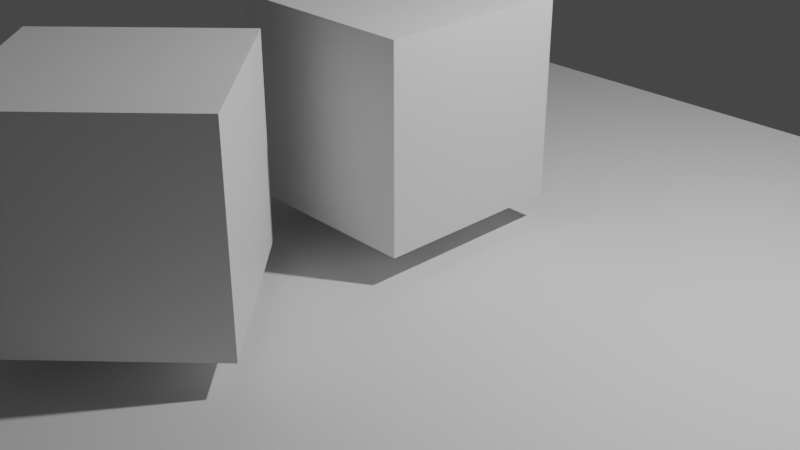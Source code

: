# Source: scene.blend  (saved by Blender 3.5.10; exported with 4.5.12 LTS)
import bpy
from mathutils import Matrix  # noqa: F401  (used for matrix-valued properties, if any)

bpy.ops.wm.read_factory_settings(use_empty=True)
scene = bpy.context.scene
scene.name = 'Scene'

# ---- collections
col_collection = bpy.data.collections.new('Collection'); scene.collection.children.link(col_collection)

# ---- materials (node trees are filled in below, after node groups)
mat_material = bpy.data.materials.new('Material')
mat_material.alpha_threshold = 0.0
mat_material.use_transparent_shadow = False
mat_material.roughness = 0.5
mat_material.line_color = (0.0, 0.0, 0.0, 1.0)
mat_material_001 = bpy.data.materials.new('Material.001')
mat_material_001.alpha_threshold = 0.0
mat_material_001.use_transparent_shadow = False
mat_material_001.roughness = 0.5
mat_material_001.line_color = (0.0, 0.0, 0.0, 1.0)

# ---- material node trees
mat_material.use_nodes = True; mat_material.node_tree.nodes.clear()
_N = mat_material.node_tree.nodes; _L = mat_material.node_tree.links
n0 = _N.new('ShaderNodeOutputMaterial'); n0.name = 'Material Output'; n0.location = (300, 300)
n1 = _N.new('ShaderNodeBsdfPrincipled'); n1.name = 'Principled BSDF'; n1.location = (10, 300)
n1.distribution = 'GGX'
n1.subsurface_method = 'RANDOM_WALK_SKIN'
n1.inputs[3].default_value = 1.45
n1.inputs[27].default_value = (0.0, 0.0, 0.0, 1.0)
n1.inputs[28].default_value = 1.0
_L.new(n1.outputs[0], n0.inputs[0])
n0.is_active_output = True
mat_material_001.use_nodes = True; mat_material_001.node_tree.nodes.clear()
_N = mat_material_001.node_tree.nodes; _L = mat_material_001.node_tree.links
n0 = _N.new('ShaderNodeOutputMaterial'); n0.name = 'Material Output'; n0.location = (300, 300)
n1 = _N.new('ShaderNodeBsdfPrincipled'); n1.name = 'Principled BSDF'; n1.location = (10, 300)
n1.distribution = 'GGX'
n1.subsurface_method = 'RANDOM_WALK_SKIN'
n1.inputs[3].default_value = 1.45
n1.inputs[27].default_value = (0.0, 0.0, 0.0, 1.0)
n1.inputs[28].default_value = 1.0
_L.new(n1.outputs[0], n0.inputs[0])
n0.is_active_output = True

# ---- world
world_world = bpy.data.worlds.new('World'); scene.world = world_world
world_world.use_nodes = True; world_world.node_tree.nodes.clear()
_N = world_world.node_tree.nodes; _L = world_world.node_tree.links
n0 = _N.new('ShaderNodeOutputWorld'); n0.name = 'World Output'; n0.location = (300, 300)
n1 = _N.new('ShaderNodeBackground'); n1.name = 'Background'; n1.location = (10, 300)
n1.inputs[0].default_value = (0.05088, 0.05088, 0.05088, 1.0)
_L.new(n1.outputs[0], n0.inputs[0])
n0.is_active_output = True
world_world.color = (0.05088, 0.05088, 0.05088)
world_world.use_sun_shadow = False
world_world.sun_shadow_jitter_overblur = 0.0

# ---- cameras
cam_camera = bpy.data.cameras.new('Camera')
cam_camera.clip_end = 100.0
cam_camera.ortho_scale = 7.314

# ---- lights
light_light = bpy.data.lights.new('Light', 'POINT')
light_light.transmission_factor = 0.0
light_light.energy = 1000.0
light_light.shadow_soft_size = 0.1
light_light.shadow_maximum_resolution = 0.006
light_light.use_absolute_resolution = True

# ---- meshes
me_cube = bpy.data.meshes.new('Cube')
me_cube.from_pydata([(1.0, 1.0, 1.0), (1.0, 1.0, -1.0), (1.0, -1.0, 1.0), (1.0, -1.0, -1.0), (-1.0, 1.0, 1.0), (-1.0, 1.0, -1.0), (-1.0, -1.0, 1.0), (-1.0, -1.0, -1.0)], [], [(0, 4, 6, 2), (3, 2, 6, 7), (7, 6, 4, 5), (5, 1, 3, 7), (1, 0, 2, 3), (5, 4, 0, 1)])
_uv = me_cube.uv_layers.new(name='UVMap')
_uv.uv.foreach_set('vector', [0.625, 0.5, 0.875, 0.5, 0.875, 0.75, 0.625, 0.75, 0.375, 0.75, 0.625, 0.75, 0.625, 1.0, 0.375, 1.0, 0.375, 0.0, 0.625, 0.0, 0.625, 0.25, 0.375, 0.25, 0.125, 0.5, 0.375, 0.5, 0.375, 0.75, 0.125, 0.75, 0.375, 0.5, 0.625, 0.5, 0.625, 0.75, 0.375, 0.75, 0.375, 0.25, 0.625, 0.25, 0.625, 0.5, 0.375, 0.5])
me_cube.materials.append(mat_material)
me_cube.use_mirror_vertex_groups = False
me_cube.update()
me_plane = bpy.data.meshes.new('Plane')
me_plane.from_pydata([(-1.0, -1.0, 0.0), (1.0, -1.0, 0.0), (-1.0, 1.0, 0.0), (1.0, 1.0, 0.0)], [], [(0, 1, 3, 2)])
_uv = me_plane.uv_layers.new(name='UVMap')
_uv.uv.foreach_set('vector', [0.0, 0.0, 1.0, 0.0, 1.0, 1.0, 0.0, 1.0])
me_plane.update()
me_cube_001 = bpy.data.meshes.new('Cube.001')
me_cube_001.from_pydata([(1.0, 1.0, 1.0), (1.0, 1.0, -1.0), (1.0, -1.0, 1.0), (1.0, -1.0, -1.0), (-1.0, 1.0, 1.0), (-1.0, 1.0, -1.0), (-1.0, -1.0, 1.0), (-1.0, -1.0, -1.0)], [], [(0, 4, 6, 2), (3, 2, 6, 7), (7, 6, 4, 5), (5, 1, 3, 7), (1, 0, 2, 3), (5, 4, 0, 1)])
_uv = me_cube_001.uv_layers.new(name='UVMap')
_uv.uv.foreach_set('vector', [0.625, 0.5, 0.875, 0.5, 0.875, 0.75, 0.625, 0.75, 0.375, 0.75, 0.625, 0.75, 0.625, 1.0, 0.375, 1.0, 0.375, 0.0, 0.625, 0.0, 0.625, 0.25, 0.375, 0.25, 0.125, 0.5, 0.375, 0.5, 0.375, 0.75, 0.125, 0.75, 0.375, 0.5, 0.625, 0.5, 0.625, 0.75, 0.375, 0.75, 0.375, 0.25, 0.625, 0.25, 0.625, 0.5, 0.375, 0.5])
me_cube_001.materials.append(mat_material_001)
me_cube_001.use_mirror_vertex_groups = False
me_cube_001.update()

# ---- objects
ob_cube1 = bpy.data.objects.new('Cube1', me_cube)
ob_light = bpy.data.objects.new('Light', light_light)
ob_camera = bpy.data.objects.new('Camera', cam_camera)
ob_plane = bpy.data.objects.new('Plane', me_plane)
ob_cube2 = bpy.data.objects.new('Cube2', me_cube_001)

# ---- transforms, parenting, visibility, modifiers, constraints
ob_cube1.location = (0.0, 0.0, 1.3)
ob_cube1.lock_rotations_4d = False
ob_cube1.empty_display_type = 'ARROWS'
ob_cube1.lineart.crease_threshold = 0.0
ob_light.location = (4.076, 1.005, 5.904)
ob_light.rotation_euler = (0.6503, 0.05522, 1.866)
ob_light.lock_rotations_4d = False
ob_light.empty_display_type = 'ARROWS'
ob_light.color = (0.0, 0.0, 0.0, 0.0)
ob_light.lineart.crease_threshold = 0.0
ob_camera.location = (7.359, -6.926, 4.958)
ob_camera.rotation_euler = (1.109, 0.0, 0.8149)
ob_camera.lock_rotations_4d = False
ob_camera.empty_display_type = 'ARROWS'
ob_camera.color = (0.0, 0.0, 0.0, 0.0)
ob_camera.display_type = 'WIRE'
ob_camera.lineart.crease_threshold = 0.0
ob_plane.location = (0.0, 0.0, 0.0)
ob_plane.scale = (5.0, 5.0, 5.0)
ob_cube2.location = (0.0, -3.0, 1.3)
ob_cube2.rotation_euler = (0.0, 0.0, 0.7854)
ob_cube2.lock_rotations_4d = False
ob_cube2.empty_display_type = 'ARROWS'
ob_cube2.lineart.crease_threshold = 0.0

# ---- collection membership
col_collection.objects.link(ob_cube1)
col_collection.objects.link(ob_light)
col_collection.objects.link(ob_camera)
col_collection.objects.link(ob_plane)
col_collection.objects.link(ob_cube2)

# ---- scene / render settings (as saved in the file)
scene.camera = ob_camera
scene.frame_start = 1; scene.frame_end = 250; scene.frame_set(1)
scene.render.engine = 'BLENDER_EEVEE_NEXT'
scene.cycles.sampling_pattern = 'TABULATED_SOBOL'
scene.view_settings.view_transform = 'Filmic'
bpy.context.view_layer.update()
